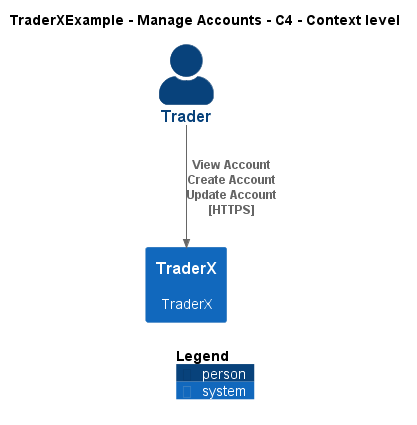

The diagram above was rendered by PlantUML. Its source (embedded in the PNG):
@startuml
!include ..\..\..\.c4s\C4_Context.puml

AddElementTag("c4interflow:lifecycle:new", $bgColor=green, $fontColor=#ffffff, $borderColor=green, $shadowing="False")
AddElementTag("c4interflow:lifecycle:changed", $bgColor=orange, $fontColor=#ffffff, $borderColor=orange, $shadowing="False")
AddElementTag("c4interflow:lifecycle:removed", $bgColor=red, $fontColor=#ffffff, $borderColor=red, $shadowing="False")

AddRelTag("c4interflow:lifecycle:new", $textColor=green, $lineColor=green)
AddRelTag("c4interflow:lifecycle:changed", $textColor=orange, $lineColor=orange)
AddRelTag("c4interflow:lifecycle:removed", $textColor=red, $lineColor=red)

SHOW_PERSON_PORTRAIT()
LAYOUT_TOP_DOWN()

skinparam linetype polyline

title TraderXExample - Manage Accounts - C4 - Context level

Person(TraderXExample.Actors.Trader, "Trader", "")
System(TraderXExample.SoftwareSystems.TraderX, "TraderX", "TraderX")

Rel(TraderXExample.Actors.Trader, TraderXExample.SoftwareSystems.TraderX, "View Account\nCreate Account\nUpdate Account\n[HTTPS]", $tags='protocol:https')


SHOW_LEGEND()
@enduml